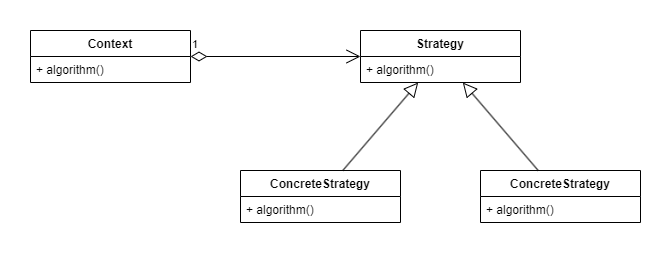

The diagram above was exported from draw.io. Its source (the exported page's mxGraphModel, read from the mxfile embedded in the PNG):
<mxGraphModel dx="1050" dy="629" grid="1" gridSize="10" guides="1" tooltips="1" connect="1" arrows="1" fold="1" page="1" pageScale="1" pageWidth="827" pageHeight="1169" math="0" shadow="0">
  <root>
    <mxCell id="0" />
    <mxCell id="1" parent="0" />
    <mxCell id="423FgJkCA2_73zhXxVrI-1" value="Context" style="swimlane;fontStyle=1;align=center;verticalAlign=top;childLayout=stackLayout;horizontal=1;startSize=26;horizontalStack=0;resizeParent=1;resizeParentMax=0;resizeLast=0;collapsible=1;marginBottom=0;whiteSpace=wrap;html=1;" vertex="1" parent="1">
      <mxGeometry x="170" y="140" width="160" height="52" as="geometry" />
    </mxCell>
    <mxCell id="423FgJkCA2_73zhXxVrI-2" value="+ algorithm()" style="text;strokeColor=none;fillColor=none;align=left;verticalAlign=top;spacingLeft=4;spacingRight=4;overflow=hidden;rotatable=0;points=[[0,0.5],[1,0.5]];portConstraint=eastwest;whiteSpace=wrap;html=1;" vertex="1" parent="423FgJkCA2_73zhXxVrI-1">
      <mxGeometry y="26" width="160" height="26" as="geometry" />
    </mxCell>
    <mxCell id="423FgJkCA2_73zhXxVrI-5" value="Strategy" style="swimlane;fontStyle=1;align=center;verticalAlign=top;childLayout=stackLayout;horizontal=1;startSize=26;horizontalStack=0;resizeParent=1;resizeParentMax=0;resizeLast=0;collapsible=1;marginBottom=0;whiteSpace=wrap;html=1;" vertex="1" parent="1">
      <mxGeometry x="500" y="140" width="160" height="52" as="geometry" />
    </mxCell>
    <mxCell id="423FgJkCA2_73zhXxVrI-8" value="+ algorithm()" style="text;strokeColor=none;fillColor=none;align=left;verticalAlign=top;spacingLeft=4;spacingRight=4;overflow=hidden;rotatable=0;points=[[0,0.5],[1,0.5]];portConstraint=eastwest;whiteSpace=wrap;html=1;" vertex="1" parent="423FgJkCA2_73zhXxVrI-5">
      <mxGeometry y="26" width="160" height="26" as="geometry" />
    </mxCell>
    <mxCell id="423FgJkCA2_73zhXxVrI-9" value="ConcreteStrategy" style="swimlane;fontStyle=1;align=center;verticalAlign=top;childLayout=stackLayout;horizontal=1;startSize=26;horizontalStack=0;resizeParent=1;resizeParentMax=0;resizeLast=0;collapsible=1;marginBottom=0;whiteSpace=wrap;html=1;" vertex="1" parent="1">
      <mxGeometry x="380" y="280" width="160" height="52" as="geometry" />
    </mxCell>
    <mxCell id="423FgJkCA2_73zhXxVrI-10" value="+ algorithm()" style="text;strokeColor=none;fillColor=none;align=left;verticalAlign=top;spacingLeft=4;spacingRight=4;overflow=hidden;rotatable=0;points=[[0,0.5],[1,0.5]];portConstraint=eastwest;whiteSpace=wrap;html=1;" vertex="1" parent="423FgJkCA2_73zhXxVrI-9">
      <mxGeometry y="26" width="160" height="26" as="geometry" />
    </mxCell>
    <mxCell id="423FgJkCA2_73zhXxVrI-11" value="ConcreteStrategy" style="swimlane;fontStyle=1;align=center;verticalAlign=top;childLayout=stackLayout;horizontal=1;startSize=26;horizontalStack=0;resizeParent=1;resizeParentMax=0;resizeLast=0;collapsible=1;marginBottom=0;whiteSpace=wrap;html=1;" vertex="1" parent="1">
      <mxGeometry x="620" y="280" width="160" height="52" as="geometry" />
    </mxCell>
    <mxCell id="423FgJkCA2_73zhXxVrI-12" value="+ algorithm()" style="text;strokeColor=none;fillColor=none;align=left;verticalAlign=top;spacingLeft=4;spacingRight=4;overflow=hidden;rotatable=0;points=[[0,0.5],[1,0.5]];portConstraint=eastwest;whiteSpace=wrap;html=1;" vertex="1" parent="423FgJkCA2_73zhXxVrI-11">
      <mxGeometry y="26" width="160" height="26" as="geometry" />
    </mxCell>
    <mxCell id="423FgJkCA2_73zhXxVrI-14" value="" style="endArrow=block;endFill=0;endSize=12;html=1;rounded=0;" edge="1" parent="1" source="423FgJkCA2_73zhXxVrI-9" target="423FgJkCA2_73zhXxVrI-5">
      <mxGeometry width="160" relative="1" as="geometry">
        <mxPoint x="240" y="488" as="sourcePoint" />
        <mxPoint x="240" y="340" as="targetPoint" />
      </mxGeometry>
    </mxCell>
    <mxCell id="423FgJkCA2_73zhXxVrI-15" value="" style="endArrow=block;endFill=0;endSize=12;html=1;rounded=0;" edge="1" parent="1" source="423FgJkCA2_73zhXxVrI-11" target="423FgJkCA2_73zhXxVrI-5">
      <mxGeometry width="160" relative="1" as="geometry">
        <mxPoint x="280" y="438" as="sourcePoint" />
        <mxPoint x="280" y="290" as="targetPoint" />
      </mxGeometry>
    </mxCell>
    <mxCell id="423FgJkCA2_73zhXxVrI-16" value="1" style="endArrow=open;html=1;endSize=12;startArrow=diamondThin;startSize=14;startFill=0;edgeStyle=orthogonalEdgeStyle;align=left;verticalAlign=bottom;rounded=0;" edge="1" parent="1" source="423FgJkCA2_73zhXxVrI-1" target="423FgJkCA2_73zhXxVrI-5">
      <mxGeometry x="-1" y="3" relative="1" as="geometry">
        <mxPoint x="100" y="400" as="sourcePoint" />
        <mxPoint x="260" y="400" as="targetPoint" />
      </mxGeometry>
    </mxCell>
  </root>
</mxGraphModel>